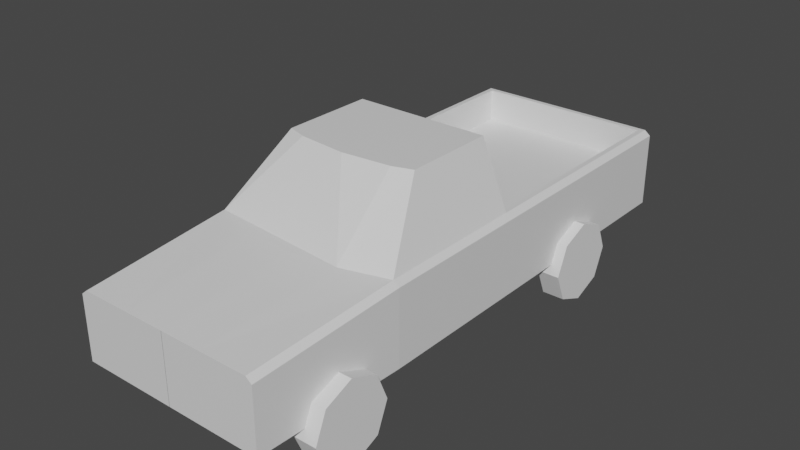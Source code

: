 # Source: Pickup.blend  (saved by Blender 2.92.15; exported with 4.5.12 LTS)
import bpy
from mathutils import Matrix  # noqa: F401  (used for matrix-valued properties, if any)

bpy.ops.wm.read_factory_settings(use_empty=True)
scene = bpy.context.scene
scene.name = 'Scene'

# ---- collections
col_collection = bpy.data.collections.new('Collection'); scene.collection.children.link(col_collection)

# ---- materials (node trees are filled in below, after node groups)
mat_material = bpy.data.materials.new('Material')
mat_material.alpha_threshold = 0.0
mat_material.use_transparent_shadow = False
mat_material.line_color = (0.0, 0.0, 0.0, 1.0)

# ---- material node trees
mat_material.use_nodes = True; mat_material.node_tree.nodes.clear()
_N = mat_material.node_tree.nodes; _L = mat_material.node_tree.links
n0 = _N.new('ShaderNodeOutputMaterial'); n0.name = 'Material Output'; n0.location = (300, 300)
n1 = _N.new('ShaderNodeBsdfPrincipled'); n1.name = 'Principled BSDF'; n1.location = (10, 300)
n1.distribution = 'GGX'
n1.subsurface_method = 'BURLEY'
n1.inputs[2].default_value = 0.4
n1.inputs[3].default_value = 1.45
n1.inputs[27].default_value = (0.0, 0.0, 0.0, 1.0)
n1.inputs[28].default_value = 1.0
_L.new(n1.outputs[0], n0.inputs[0])
n0.is_active_output = True

# ---- world
world_world = bpy.data.worlds.new('World'); scene.world = world_world
world_world.use_nodes = True; world_world.node_tree.nodes.clear()
_N = world_world.node_tree.nodes; _L = world_world.node_tree.links
n0 = _N.new('ShaderNodeOutputWorld'); n0.name = 'World Output'; n0.location = (300, 300)
n1 = _N.new('ShaderNodeBackground'); n1.name = 'Background'; n1.location = (10, 300)
n1.inputs[0].default_value = (0.05088, 0.05088, 0.05088, 1.0)
_L.new(n1.outputs[0], n0.inputs[0])
n0.is_active_output = True
world_world.color = (0.05088, 0.05088, 0.05088)
world_world.use_sun_shadow = False
world_world.sun_shadow_jitter_overblur = 0.0

# ---- meshes
me_cube = bpy.data.meshes.new('Cube')
me_cube.from_pydata([(0.9278, -1.158, -0.4566), (0.3974, -4.082, -0.4566), (-0.001303, -4.082, -0.4566), (0.8698, -4.082, 0.2056), (-0.001303, -4.082, 0.2056), (0.4717, -1.158, 0.9439), (0.4717, -2.753, 0.3161), (0.4717, -2.753, -0.4566), (0.4717, -2.116, 0.9439), (0.4717, 1.217, -0.4566), (0.4717, 1.217, -0.1635), (0.4717, 1.167, 0.3161), (0.4717, -1.135, 0.3161), (0.4717, -1.158, -0.4566), (0.9278, -2.624, -0.4566), (0.8778, 1.167, 0.3161), (0.9278, 1.217, -0.4566), (0.9278, 1.217, -0.1635), (0.8698, -4.082, -0.4566), (0.3974, -4.082, 0.2056), (0.9856, -1.158, -0.1635), (0.9856, -1.158, -0.4566), (0.9856, -1.158, 0.2695), (0.9276, -4.082, -0.1635), (0.9276, -4.082, -0.4566), (0.9276, -4.082, 0.159), (0.9856, 1.217, -0.1635), (0.9856, 1.217, 0.2695), (0.9856, -2.624, -0.1635), (0.9856, -2.624, -0.4566), (0.9856, -2.624, 0.2695), (0.9856, 1.217, -0.4566), (0.6653, -1.158, 0.9439), (0.6653, -2.053, 0.9439), (0.9278, -2.624, 0.3161), (0.8778, -1.135, 0.3161), (0.0, -2.799, 0.3161), (-0.9278, -1.158, -0.4566), (0.0, -1.158, -0.4566), (-0.3974, -4.082, -0.4566), (0.0, -1.135, 0.3161), (0.001303, -4.082, -0.4566), (-0.8698, -4.082, 0.2056), (0.001303, -4.082, 0.2056), (-0.4717, -1.158, 0.9439), (-0.4717, -2.753, 0.3161), (-0.4717, -2.753, -0.4566), (-0.4717, -2.116, 0.9439), (-0.4717, 1.217, -0.4566), (-0.4717, 1.217, -0.1635), (-0.4717, 1.167, 0.3161), (-0.4717, -1.135, 0.3161), (-0.4717, -1.158, -0.4566), (0.0, -2.162, 0.9439), (0.0, -1.158, 0.9439), (-0.9278, -2.624, -0.4566), (0.0, -2.799, -0.4566), (0.0, 1.167, 0.3161), (0.0, 1.217, -0.4566), (-0.8778, 1.167, 0.3161), (-0.9278, 1.217, -0.4566), (-0.9278, 1.217, -0.1635), (0.0, 1.217, -0.1635), (-0.8698, -4.082, -0.4566), (-0.3974, -4.082, 0.2056), (-0.9856, -1.158, -0.1635), (-0.9856, -1.158, -0.4566), (-0.9856, -1.158, 0.2695), (-0.9276, -4.082, -0.1635), (-0.9276, -4.082, -0.4566), (-0.9276, -4.082, 0.159), (-0.9856, 1.217, -0.1635), (-0.9856, 1.217, 0.2695), (-0.9856, -2.624, -0.1635), (-0.9856, -2.624, -0.4566), (-0.9856, -2.624, 0.2695), (-0.9856, 1.217, -0.4566), (-0.6653, -1.158, 0.9439), (-0.6653, -2.053, 0.9439), (-0.9278, -2.624, 0.3161), (-0.8778, -1.135, 0.3161), (0.4717, -1.158, 0.3161), (0.9278, -1.158, 0.3161), (0.4717, 1.217, 0.3161), (0.9278, 1.217, 0.3161), (0.0, -1.158, 0.3161), (0.0, 1.217, 0.3161), (-0.4717, -1.158, 0.3161), (-0.9278, -1.158, 0.3161), (-0.4717, 1.217, 0.3161), (-0.9278, 1.217, 0.3161), (0.4717, 1.167, -0.01206), (0.4717, -1.135, -0.01206), (0.8778, 1.167, -0.01206), (0.8778, -1.135, -0.01206), (0.0, -1.135, -0.01206), (-0.4717, 1.167, -0.01206), (-0.4717, -1.135, -0.01206), (0.0, 1.167, -0.01206), (-0.8778, 1.167, -0.01206), (-0.8778, -1.135, -0.01206)], [], [(81, 85, 54, 5), (58, 9, 13, 38), (38, 13, 7, 56), (32, 5, 8, 33), (16, 17, 26, 31), (9, 10, 17, 16), (13, 0, 14, 7), (84, 82, 22, 27), (62, 86, 83, 10), (18, 14, 29, 24), (5, 54, 53, 8), (9, 16, 0, 13), (0, 16, 31, 21), (58, 62, 10, 9), (7, 14, 18, 1), (56, 7, 1, 2), (14, 0, 21, 29), (34, 6, 19, 3), (82, 81, 5, 32), (6, 36, 4, 19), (10, 83, 84, 17), (31, 26, 20, 21), (26, 27, 22, 20), (21, 20, 28, 29), (20, 22, 30, 28), (29, 28, 23, 24), (28, 30, 25, 23), (1, 18, 24, 23, 25, 3, 19, 4, 2), (17, 84, 27, 26), (34, 3, 25, 30), (82, 34, 30, 22), (87, 44, 54, 85), (58, 38, 52, 48), (38, 56, 46, 52), (77, 78, 47, 44), (60, 76, 71, 61), (48, 60, 61, 49), (52, 46, 55, 37), (90, 72, 67, 88), (62, 49, 89, 86), (63, 69, 74, 55), (44, 47, 53, 54), (48, 52, 37, 60), (51, 40, 95, 97), (37, 66, 76, 60), (58, 48, 49, 62), (46, 39, 63, 55), (56, 41, 39, 46), (55, 74, 66, 37), (79, 42, 64, 45), (88, 77, 44, 87), (45, 64, 43, 36), (49, 61, 90, 89), (76, 66, 65, 71), (71, 65, 67, 72), (66, 74, 73, 65), (65, 73, 75, 67), (74, 69, 68, 73), (73, 68, 70, 75), (39, 41, 43, 64, 42, 70, 68, 69, 63), (61, 71, 72, 90), (79, 75, 70, 42), (88, 67, 75, 79), (33, 34, 82, 32), (78, 77, 88, 79), (36, 6, 34, 33, 8, 53, 47, 78, 79, 45), (35, 12, 81, 82), (11, 15, 84, 83), (15, 35, 82, 84), (12, 40, 85, 81), (57, 11, 83, 86), (51, 80, 88, 87), (59, 50, 89, 90), (80, 59, 90, 88), (40, 51, 87, 85), (50, 57, 86, 89), (92, 94, 93, 91, 98, 96, 99, 100, 97, 95), (80, 51, 97, 100), (35, 15, 93, 94), (57, 50, 96, 98), (50, 59, 99, 96), (40, 12, 92, 95), (12, 35, 94, 92), (59, 80, 100, 99), (11, 57, 98, 91), (15, 11, 91, 93)])
_uv = me_cube.uv_layers.new(name='UVMap')
_uv.uv.foreach_set('vector', [0.441, 0.1117, 0.5, 0.1117, 0.5, 0.1117, 0.441, 0.1117, 0.5, 0.25, 0.559, 0.25, 0.559, 0.3617, 0.5, 0.3617, 0.5, 0.3617, 0.559, 0.3617, 0.559, 0.4389, 0.5, 0.4389, 0.375, 0.1117, 0.441, 0.1117, 0.441, 0.1889, 0.375, 0.1889, 0.625, 0.75, 0.7198, 0.75, 0.7198, 0.75, 0.625, 0.75, 0.625, 0.684, 0.7198, 0.684, 0.7198, 0.75, 0.625, 0.75, 0.559, 0.3617, 0.625, 0.3617, 0.625, 0.4389, 0.559, 0.4389, 0.375, 0.0, 0.375, 0.1117, 0.375, 0.1117, 0.375, 0.0, 0.7198, 0.625, 0.875, 0.625, 0.875, 0.684, 0.7198, 0.684, 0.625, 0.4816, 0.625, 0.4389, 0.625, 0.4389, 0.625, 0.4816, 0.441, 0.1117, 0.5, 0.1117, 0.5, 0.1889, 0.441, 0.1889, 0.559, 0.25, 0.625, 0.25, 0.625, 0.3617, 0.559, 0.3617, 0.625, 0.3617, 0.625, 0.25, 0.625, 0.25, 0.625, 0.3617, 0.625, 0.625, 0.7198, 0.625, 0.7198, 0.684, 0.625, 0.684, 0.559, 0.4389, 0.625, 0.4389, 0.625, 0.4816, 0.559, 0.4816, 0.5, 0.4389, 0.559, 0.4389, 0.559, 0.4816, 0.5, 0.4816, 0.625, 0.4389, 0.625, 0.3617, 0.625, 0.3617, 0.625, 0.4389, 0.375, 0.1889, 0.441, 0.1889, 0.441, 0.2316, 0.375, 0.2316, 0.375, 0.1117, 0.441, 0.1117, 0.441, 0.1117, 0.375, 0.1117, 0.441, 0.1889, 0.5, 0.1889, 0.5, 0.2316, 0.441, 0.2316, 0.7198, 0.684, 0.875, 0.684, 0.875, 0.75, 0.7198, 0.75, 0.125, 0.5, 0.2198, 0.5, 0.2198, 0.6117, 0.125, 0.6117, 0.2198, 0.5, 0.375, 0.5, 0.375, 0.6117, 0.2198, 0.6117, 0.125, 0.6117, 0.2198, 0.6117, 0.2198, 0.6889, 0.125, 0.6889, 0.2198, 0.6117, 0.375, 0.6117, 0.375, 0.6889, 0.2198, 0.6889, 0.125, 0.6889, 0.2198, 0.6889, 0.2198, 0.7316, 0.125, 0.7316, 0.2198, 0.6889, 0.375, 0.6889, 0.375, 0.7316, 0.2198, 0.7316, 0.559, 0.4816, 0.625, 0.4816, 0.625, 0.4816, 0.2198, 0.7316, 0.375, 0.7316, 0.375, 0.2316, 0.441, 0.2316, 0.5, 0.2316, 0.5, 0.4816, 0.7198, 0.75, 0.875, 0.75, 0.875, 0.75, 0.7198, 0.75, 0.375, 0.1889, 0.375, 0.2316, 0.375, 0.2316, 0.375, 0.1889, 0.375, 0.6117, 0.375, 0.6889, 0.375, 0.6889, 0.375, 0.6117, 0.441, 0.1117, 0.441, 0.1117, 0.5, 0.1117, 0.5, 0.1117, 0.5, 0.25, 0.5, 0.3617, 0.559, 0.3617, 0.559, 0.25, 0.5, 0.3617, 0.5, 0.4389, 0.559, 0.4389, 0.559, 0.3617, 0.375, 0.1117, 0.375, 0.1889, 0.441, 0.1889, 0.441, 0.1117, 0.625, 0.75, 0.625, 0.75, 0.7198, 0.75, 0.7198, 0.75, 0.625, 0.684, 0.625, 0.75, 0.7198, 0.75, 0.7198, 0.684, 0.559, 0.3617, 0.559, 0.4389, 0.625, 0.4389, 0.625, 0.3617, 0.375, 0.0, 0.375, 0.0, 0.375, 0.1117, 0.375, 0.1117, 0.7198, 0.625, 0.7198, 0.684, 0.875, 0.684, 0.875, 0.625, 0.625, 0.4816, 0.625, 0.4816, 0.625, 0.4389, 0.625, 0.4389, 0.441, 0.1117, 0.441, 0.1889, 0.5, 0.1889, 0.5, 0.1117, 0.559, 0.25, 0.559, 0.3617, 0.625, 0.3617, 0.625, 0.25, 0.4412, 0.1173, 0.4939, 0.119, 0.4939, 0.119, 0.4412, 0.1173, 0.625, 0.3617, 0.625, 0.3617, 0.625, 0.25, 0.625, 0.25, 0.625, 0.625, 0.625, 0.684, 0.7198, 0.684, 0.7198, 0.625, 0.559, 0.4389, 0.559, 0.4816, 0.625, 0.4816, 0.625, 0.4389, 0.5, 0.4389, 0.5, 0.4816, 0.559, 0.4816, 0.559, 0.4389, 0.625, 0.4389, 0.625, 0.4389, 0.625, 0.3617, 0.625, 0.3617, 0.375, 0.1889, 0.375, 0.2316, 0.441, 0.2316, 0.441, 0.1889, 0.375, 0.1117, 0.375, 0.1117, 0.441, 0.1117, 0.441, 0.1117, 0.441, 0.1889, 0.441, 0.2316, 0.5, 0.2316, 0.5, 0.1889, 0.7198, 0.684, 0.7198, 0.75, 0.875, 0.75, 0.875, 0.684, 0.125, 0.5, 0.125, 0.6117, 0.2198, 0.6117, 0.2198, 0.5, 0.2198, 0.5, 0.2198, 0.6117, 0.375, 0.6117, 0.375, 0.5, 0.125, 0.6117, 0.125, 0.6889, 0.2198, 0.6889, 0.2198, 0.6117, 0.2198, 0.6117, 0.2198, 0.6889, 0.375, 0.6889, 0.375, 0.6117, 0.125, 0.6889, 0.125, 0.7316, 0.2198, 0.7316, 0.2198, 0.6889, 0.2198, 0.6889, 0.2198, 0.7316, 0.375, 0.7316, 0.375, 0.6889, 0.559, 0.4816, 0.5, 0.4816, 0.5, 0.2316, 0.441, 0.2316, 0.375, 0.2316, 0.375, 0.7316, 0.2198, 0.7316, 0.625, 0.4816, 0.625, 0.4816, 0.7198, 0.75, 0.7198, 0.75, 0.875, 0.75, 0.875, 0.75, 0.375, 0.1889, 0.375, 0.1889, 0.375, 0.2316, 0.375, 0.2316, 0.375, 0.6117, 0.375, 0.6117, 0.375, 0.6889, 0.375, 0.6889, 0.375, 0.1889, 0.375, 0.1889, 0.375, 0.6117, 0.375, 0.1117, 0.375, 0.1889, 0.375, 0.1117, 0.375, 0.6117, 0.375, 0.1889, 0.5, 0.1889, 0.441, 0.1889, 0.375, 0.1889, 0.375, 0.1889, 0.441, 0.1889, 0.5, 0.1889, 0.441, 0.1889, 0.375, 0.1889, 0.375, 0.1889, 0.441, 0.1889, 0.3891, 0.1228, 0.4433, 0.1204, 0.441, 0.1117, 0.375, 0.1117, 0.86, 0.6685, 0.8627, 0.7285, 0.875, 0.75, 0.875, 0.684, 0.8627, 0.7285, 0.3891, 0.1228, 0.375, 0.1117, 0.875, 0.75, 0.4433, 0.1204, 0.4939, 0.119, 0.5, 0.1117, 0.441, 0.1117, 0.8555, 0.6102, 0.86, 0.6685, 0.875, 0.684, 0.875, 0.625, 0.4412, 0.1173, 0.3829, 0.1135, 0.375, 0.1117, 0.441, 0.1117, 0.4146, 0.05643, 0.8191, 0.6073, 0.875, 0.684, 0.375, 0.0, 0.3829, 0.1135, 0.4146, 0.05643, 0.375, 0.0, 0.375, 0.1117, 0.4939, 0.119, 0.4412, 0.1173, 0.441, 0.1117, 0.5, 0.1117, 0.8191, 0.6073, 0.8555, 0.6102, 0.875, 0.625, 0.875, 0.684, 0.4433, 0.1204, 0.3891, 0.1228, 0.8627, 0.7285, 0.86, 0.6685, 0.8555, 0.6102, 0.8191, 0.6073, 0.4146, 0.05643, 0.3829, 0.1135, 0.4412, 0.1173, 0.4939, 0.119, 0.3829, 0.1135, 0.4412, 0.1173, 0.4412, 0.1173, 0.3829, 0.1135, 0.3891, 0.1228, 0.8627, 0.7285, 0.8627, 0.7285, 0.3891, 0.1228, 0.8555, 0.6102, 0.8191, 0.6073, 0.8191, 0.6073, 0.8555, 0.6102, 0.8191, 0.6073, 0.4146, 0.05643, 0.4146, 0.05643, 0.8191, 0.6073, 0.4939, 0.119, 0.4433, 0.1204, 0.4433, 0.1204, 0.4939, 0.119, 0.4433, 0.1204, 0.3891, 0.1228, 0.3891, 0.1228, 0.4433, 0.1204, 0.4146, 0.05643, 0.3829, 0.1135, 0.3829, 0.1135, 0.4146, 0.05643, 0.86, 0.6685, 0.8555, 0.6102, 0.8555, 0.6102, 0.86, 0.6685, 0.8627, 0.7285, 0.86, 0.6685, 0.86, 0.6685, 0.8627, 0.7285])
me_cube.materials.append(mat_material)
me_cube.use_remesh_preserve_volume = False
me_cube.use_remesh_preserve_attributes = False
me_cube.use_mirror_x = True
me_cube.use_mirror_vertex_groups = False
me_cube.update()
me_cylinder_002 = bpy.data.meshes.new('Cylinder.002')
me_cylinder_002.from_pydata([(0.8709, -2.885, 0.4017), (1.086, -2.885, 0.4017), (0.8709, -2.999, 0.1248), (1.086, -2.999, 0.1248), (0.8709, -3.276, 0.01018), (1.086, -3.276, 0.01018), (0.8709, -3.553, 0.1248), (1.086, -3.553, 0.1248), (0.8709, -3.668, 0.4017), (1.086, -3.668, 0.4017), (0.8709, -3.553, 0.6785), (1.086, -3.553, 0.6785), (0.8709, -3.276, 0.7931), (1.086, -3.276, 0.7931), (0.8709, -2.999, 0.6785), (1.086, -2.999, 0.6785), (0.8709, 0.2813, 0.4017), (1.086, 0.2813, 0.4017), (0.8709, 0.1667, 0.1248), (1.086, 0.1667, 0.1248), (0.8709, -0.1101, 0.01018), (1.086, -0.1101, 0.01018), (0.8709, -0.387, 0.1248), (1.086, -0.387, 0.1248), (0.8709, -0.5016, 0.4017), (1.086, -0.5016, 0.4017), (0.8709, -0.387, 0.6785), (1.086, -0.387, 0.6785), (0.8709, -0.1101, 0.7931), (1.086, -0.1101, 0.7931), (0.8709, 0.1667, 0.6785), (1.086, 0.1667, 0.6785), (-0.8709, -2.885, 0.4017), (-1.086, -2.885, 0.4017), (-0.8709, -2.999, 0.1248), (-1.086, -2.999, 0.1248), (-0.8709, -3.276, 0.01018), (-1.086, -3.276, 0.01018), (-0.8709, -3.553, 0.1248), (-1.086, -3.553, 0.1248), (-0.8709, -3.668, 0.4017), (-1.086, -3.668, 0.4017), (-0.8709, -3.553, 0.6785), (-1.086, -3.553, 0.6785), (-0.8709, -3.276, 0.7931), (-1.086, -3.276, 0.7931), (-0.8709, -2.999, 0.6785), (-1.086, -2.999, 0.6785), (-0.8709, 0.2813, 0.4017), (-1.086, 0.2813, 0.4017), (-0.8709, 0.1667, 0.1248), (-1.086, 0.1667, 0.1248), (-0.8709, -0.1101, 0.01018), (-1.086, -0.1101, 0.01018), (-0.8709, -0.387, 0.1248), (-1.086, -0.387, 0.1248), (-0.8709, -0.5016, 0.4017), (-1.086, -0.5016, 0.4017), (-0.8709, -0.387, 0.6785), (-1.086, -0.387, 0.6785), (-0.8709, -0.1101, 0.7931), (-1.086, -0.1101, 0.7931), (-0.8709, 0.1667, 0.6785), (-1.086, 0.1667, 0.6785)], [], [(0, 1, 3, 2), (2, 3, 5, 4), (4, 5, 7, 6), (6, 7, 9, 8), (8, 9, 11, 10), (10, 11, 13, 12), (3, 1, 15, 13, 11, 9, 7, 5), (12, 13, 15, 14), (14, 15, 1, 0), (0, 2, 4, 6, 8, 10, 12, 14), (16, 17, 19, 18), (18, 19, 21, 20), (20, 21, 23, 22), (22, 23, 25, 24), (24, 25, 27, 26), (26, 27, 29, 28), (19, 17, 31, 29, 27, 25, 23, 21), (28, 29, 31, 30), (30, 31, 17, 16), (16, 18, 20, 22, 24, 26, 28, 30), (32, 34, 35, 33), (34, 36, 37, 35), (36, 38, 39, 37), (38, 40, 41, 39), (40, 42, 43, 41), (42, 44, 45, 43), (35, 37, 39, 41, 43, 45, 47, 33), (44, 46, 47, 45), (46, 32, 33, 47), (32, 46, 44, 42, 40, 38, 36, 34), (48, 50, 51, 49), (50, 52, 53, 51), (52, 54, 55, 53), (54, 56, 57, 55), (56, 58, 59, 57), (58, 60, 61, 59), (51, 53, 55, 57, 59, 61, 63, 49), (60, 62, 63, 61), (62, 48, 49, 63), (48, 62, 60, 58, 56, 54, 52, 50)])
_uv = me_cylinder_002.uv_layers.new(name='UVMap')
_uv.uv.foreach_set('vector', [1.0, 0.5, 1.0, 1.0, 0.875, 1.0, 0.875, 0.5, 0.875, 0.5, 0.875, 1.0, 0.75, 1.0, 0.75, 0.5, 0.75, 0.5, 0.75, 1.0, 0.625, 1.0, 0.625, 0.5, 0.625, 0.5, 0.625, 1.0, 0.5, 1.0, 0.5, 0.5, 0.5, 0.5, 0.5, 1.0, 0.375, 1.0, 0.375, 0.5, 0.375, 0.5, 0.375, 1.0, 0.25, 1.0, 0.25, 0.5, 0.4197, 0.4197, 0.25, 0.49, 0.08029, 0.4197, 0.01, 0.25, 0.08029, 0.08029, 0.25, 0.01, 0.4197, 0.08029, 0.49, 0.25, 0.25, 0.5, 0.25, 1.0, 0.125, 1.0, 0.125, 0.5, 0.125, 0.5, 0.125, 1.0, 0.0, 1.0, 0.0, 0.5, 0.75, 0.49, 0.9197, 0.4197, 0.99, 0.25, 0.9197, 0.08029, 0.75, 0.01, 0.5803, 0.08029, 0.51, 0.25, 0.5803, 0.4197, 1.0, 0.5, 1.0, 1.0, 0.875, 1.0, 0.875, 0.5, 0.875, 0.5, 0.875, 1.0, 0.75, 1.0, 0.75, 0.5, 0.75, 0.5, 0.75, 1.0, 0.625, 1.0, 0.625, 0.5, 0.625, 0.5, 0.625, 1.0, 0.5, 1.0, 0.5, 0.5, 0.5, 0.5, 0.5, 1.0, 0.375, 1.0, 0.375, 0.5, 0.375, 0.5, 0.375, 1.0, 0.25, 1.0, 0.25, 0.5, 0.4197, 0.4197, 0.25, 0.49, 0.08029, 0.4197, 0.01, 0.25, 0.08029, 0.08029, 0.25, 0.01, 0.4197, 0.08029, 0.49, 0.25, 0.25, 0.5, 0.25, 1.0, 0.125, 1.0, 0.125, 0.5, 0.125, 0.5, 0.125, 1.0, 0.0, 1.0, 0.0, 0.5, 0.75, 0.49, 0.9197, 0.4197, 0.99, 0.25, 0.9197, 0.08029, 0.75, 0.01, 0.5803, 0.08029, 0.51, 0.25, 0.5803, 0.4197, 1.0, 0.5, 0.875, 0.5, 0.875, 1.0, 1.0, 1.0, 0.875, 0.5, 0.75, 0.5, 0.75, 1.0, 0.875, 1.0, 0.75, 0.5, 0.625, 0.5, 0.625, 1.0, 0.75, 1.0, 0.625, 0.5, 0.5, 0.5, 0.5, 1.0, 0.625, 1.0, 0.5, 0.5, 0.375, 0.5, 0.375, 1.0, 0.5, 1.0, 0.375, 0.5, 0.25, 0.5, 0.25, 1.0, 0.375, 1.0, 0.4197, 0.4197, 0.49, 0.25, 0.4197, 0.08029, 0.25, 0.01, 0.08029, 0.08029, 0.01, 0.25, 0.08029, 0.4197, 0.25, 0.49, 0.25, 0.5, 0.125, 0.5, 0.125, 1.0, 0.25, 1.0, 0.125, 0.5, 0.0, 0.5, 0.0, 1.0, 0.125, 1.0, 0.75, 0.49, 0.5803, 0.4197, 0.51, 0.25, 0.5803, 0.08029, 0.75, 0.01, 0.9197, 0.08029, 0.99, 0.25, 0.9197, 0.4197, 1.0, 0.5, 0.875, 0.5, 0.875, 1.0, 1.0, 1.0, 0.875, 0.5, 0.75, 0.5, 0.75, 1.0, 0.875, 1.0, 0.75, 0.5, 0.625, 0.5, 0.625, 1.0, 0.75, 1.0, 0.625, 0.5, 0.5, 0.5, 0.5, 1.0, 0.625, 1.0, 0.5, 0.5, 0.375, 0.5, 0.375, 1.0, 0.5, 1.0, 0.375, 0.5, 0.25, 0.5, 0.25, 1.0, 0.375, 1.0, 0.4197, 0.4197, 0.49, 0.25, 0.4197, 0.08029, 0.25, 0.01, 0.08029, 0.08029, 0.01, 0.25, 0.08029, 0.4197, 0.25, 0.49, 0.25, 0.5, 0.125, 0.5, 0.125, 1.0, 0.25, 1.0, 0.125, 0.5, 0.0, 0.5, 0.0, 1.0, 0.125, 1.0, 0.75, 0.49, 0.5803, 0.4197, 0.51, 0.25, 0.5803, 0.08029, 0.75, 0.01, 0.9197, 0.08029, 0.99, 0.25, 0.9197, 0.4197])
me_cylinder_002.use_remesh_fix_poles = True
me_cylinder_002.use_remesh_preserve_attributes = False
me_cylinder_002.use_mirror_vertex_groups = False
me_cylinder_002.update()

# ---- objects
ob_cube = bpy.data.objects.new('Cube', me_cube)
ob_empty = bpy.data.objects.new('Empty', None)
ob_empty_001 = bpy.data.objects.new('Empty.001', None)
ob_cylinder = bpy.data.objects.new('Cylinder', me_cylinder_002)

# ---- transforms, parenting, visibility, modifiers, constraints
ob_cube.location = (0.0, 1.45, 1.159)
ob_cube.scale = (1.454, 1.454, 1.454)
ob_cube.lock_rotations_4d = False
ob_cube.empty_display_type = 'ARROWS'
ob_cube.lineart.crease_threshold = 0.0
ob_cube.use_mesh_mirror_x = True
ob_empty.location = (-12.21, 0.0, -0.8401)
ob_empty.rotation_euler = (1.571, -0.0, 1.571)
ob_empty.scale = (1.793, 1.793, 1.793)
ob_empty.empty_display_type = 'IMAGE'
ob_empty.empty_display_size = 5.0
ob_empty.lineart.crease_threshold = 0.0
ob_empty_001.location = (1.225, 0.0, -8.839)
ob_empty_001.rotation_euler = (3.142, -4.371e-08, 1.571)
ob_empty_001.scale = (1.793, 1.793, 1.793)
ob_empty_001.empty_display_type = 'IMAGE'
ob_empty_001.empty_display_size = 5.0
ob_empty_001.lineart.crease_threshold = 0.0
ob_cylinder.location = (0.0, 1.45, -0.2143)
ob_cylinder.scale = (1.454, 1.454, 1.454)
ob_cylinder.lineart.crease_threshold = 0.0

# ---- collection membership
col_collection.objects.link(ob_cube)
col_collection.objects.link(ob_empty)
col_collection.objects.link(ob_empty_001)
col_collection.objects.link(ob_cylinder)

# ---- scene / render settings (as saved in the file)
scene.frame_start = 1; scene.frame_end = 250; scene.frame_set(1)
scene.render.engine = 'BLENDER_EEVEE_NEXT'
scene.cycles.use_denoising = False
scene.cycles.samples = 128
scene.cycles.sampling_pattern = 'TABULATED_SOBOL'
scene.cycles.use_adaptive_sampling = False
scene.cycles.use_light_tree = False
scene.view_settings.view_transform = 'Filmic'
bpy.context.view_layer.update()

# ---- added for rendering (the .blend has no active camera and no usable light): camera, sun
cam_auto = bpy.data.cameras.new('AutoCamera')
cam_auto.lens = 50.0
cam_auto.sensor_width = 36.0
cam_auto.clip_end = 1000.0
ob_auto_camera = bpy.data.objects.new('AutoCamera', cam_auto)
scene.collection.objects.link(ob_auto_camera)
ob_auto_camera.location = (8.10476, -10.3578, 7.64976)
ob_auto_camera.rotation_euler = (1.09748, -7.21219e-08, 0.694738)
scene.camera = ob_auto_camera
light_auto_sun = bpy.data.lights.new('AutoSun', 'SUN')
light_auto_sun.energy = 3.0
light_auto_sun.angle = 0.0523599
ob_auto_sun = bpy.data.objects.new('AutoSun', light_auto_sun)
scene.collection.objects.link(ob_auto_sun)
ob_auto_sun.rotation_euler = (0.872665, 0.174533, 0.523599)
bpy.context.view_layer.update()
